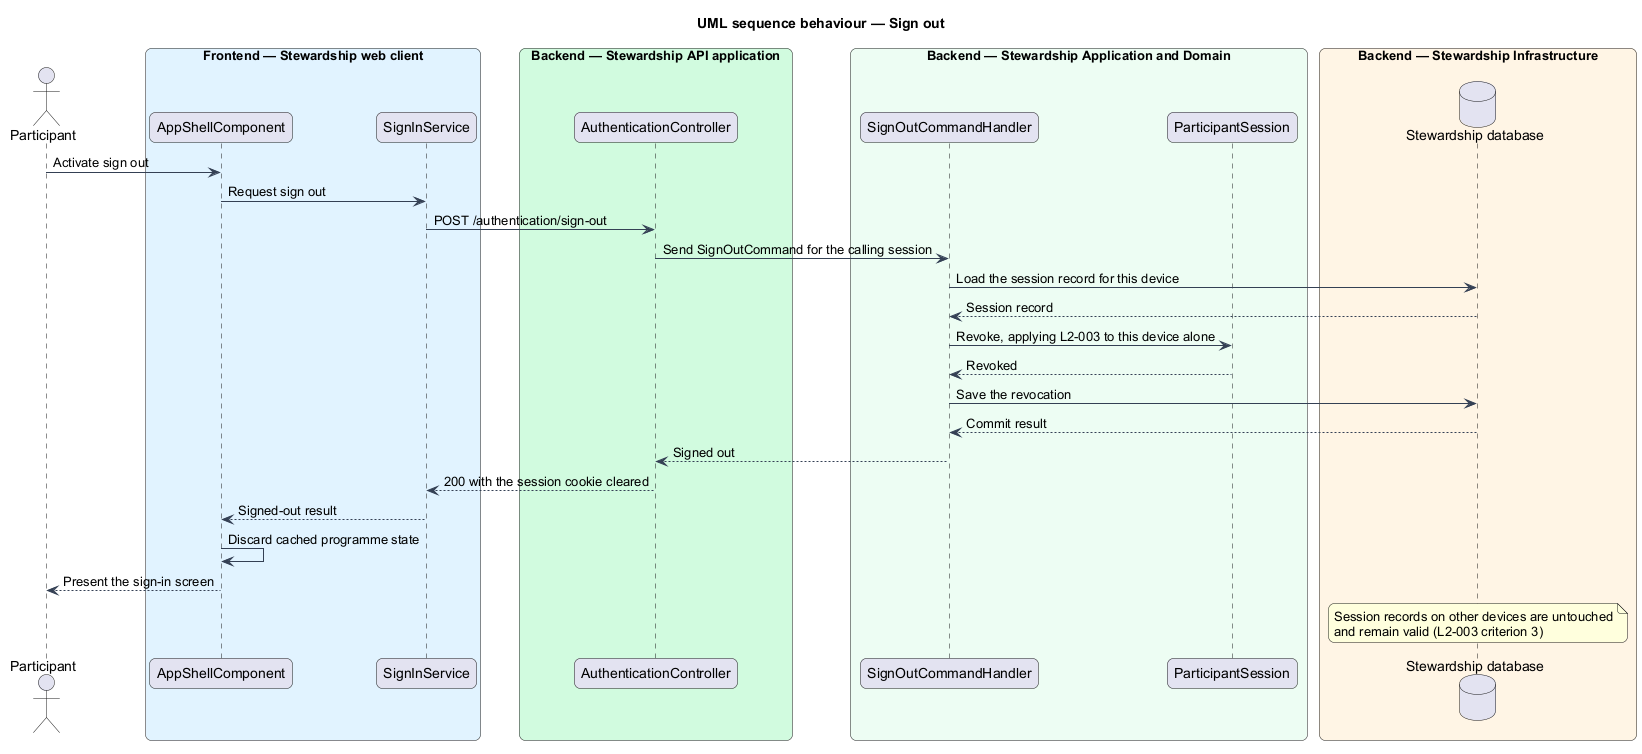

The diagram above was rendered by PlantUML. Its source (embedded in the PNG):
@startuml
title UML sequence behaviour — Sign out
skinparam backgroundColor #FFFFFF
skinparam shadowing false
skinparam roundcorner 12
skinparam defaultFontName Arial
skinparam ArrowColor #344054
skinparam rectangle {
  BorderColor #344054
  FontColor #101828
}
skinparam package {
  BorderColor #667085
  FontColor #101828
  BackgroundColor #F9FAFB
}
actor "Participant" as actor
box "Frontend — Stewardship web client" #E0F2FE
  participant "AppShellComponent" as shell
  participant "SignInService" as client
end box
box "Backend — Stewardship API application" #D1FADF
  participant "AuthenticationController" as controller
end box
box "Backend — Stewardship Application and Domain" #ECFDF3
  participant "SignOutCommandHandler" as handler
  participant "ParticipantSession" as session
end box
box "Backend — Stewardship Infrastructure" #FFF4E5
  database "Stewardship database" as db
end box

actor -> shell : Activate sign out
shell -> client : Request sign out
client -> controller : POST /authentication/sign-out
controller -> handler : Send SignOutCommand for the calling session
handler -> db : Load the session record for this device
db --> handler : Session record
handler -> session : Revoke, applying L2-003 to this device alone
session --> handler : Revoked
handler -> db : Save the revocation
db --> handler : Commit result
handler --> controller : Signed out
controller --> client : 200 with the session cookie cleared
client --> shell : Signed-out result
shell -> shell : Discard cached programme state
shell --> actor : Present the sign-in screen
note over db : Session records on other devices are untouched\nand remain valid (L2-003 criterion 3)
@enduml